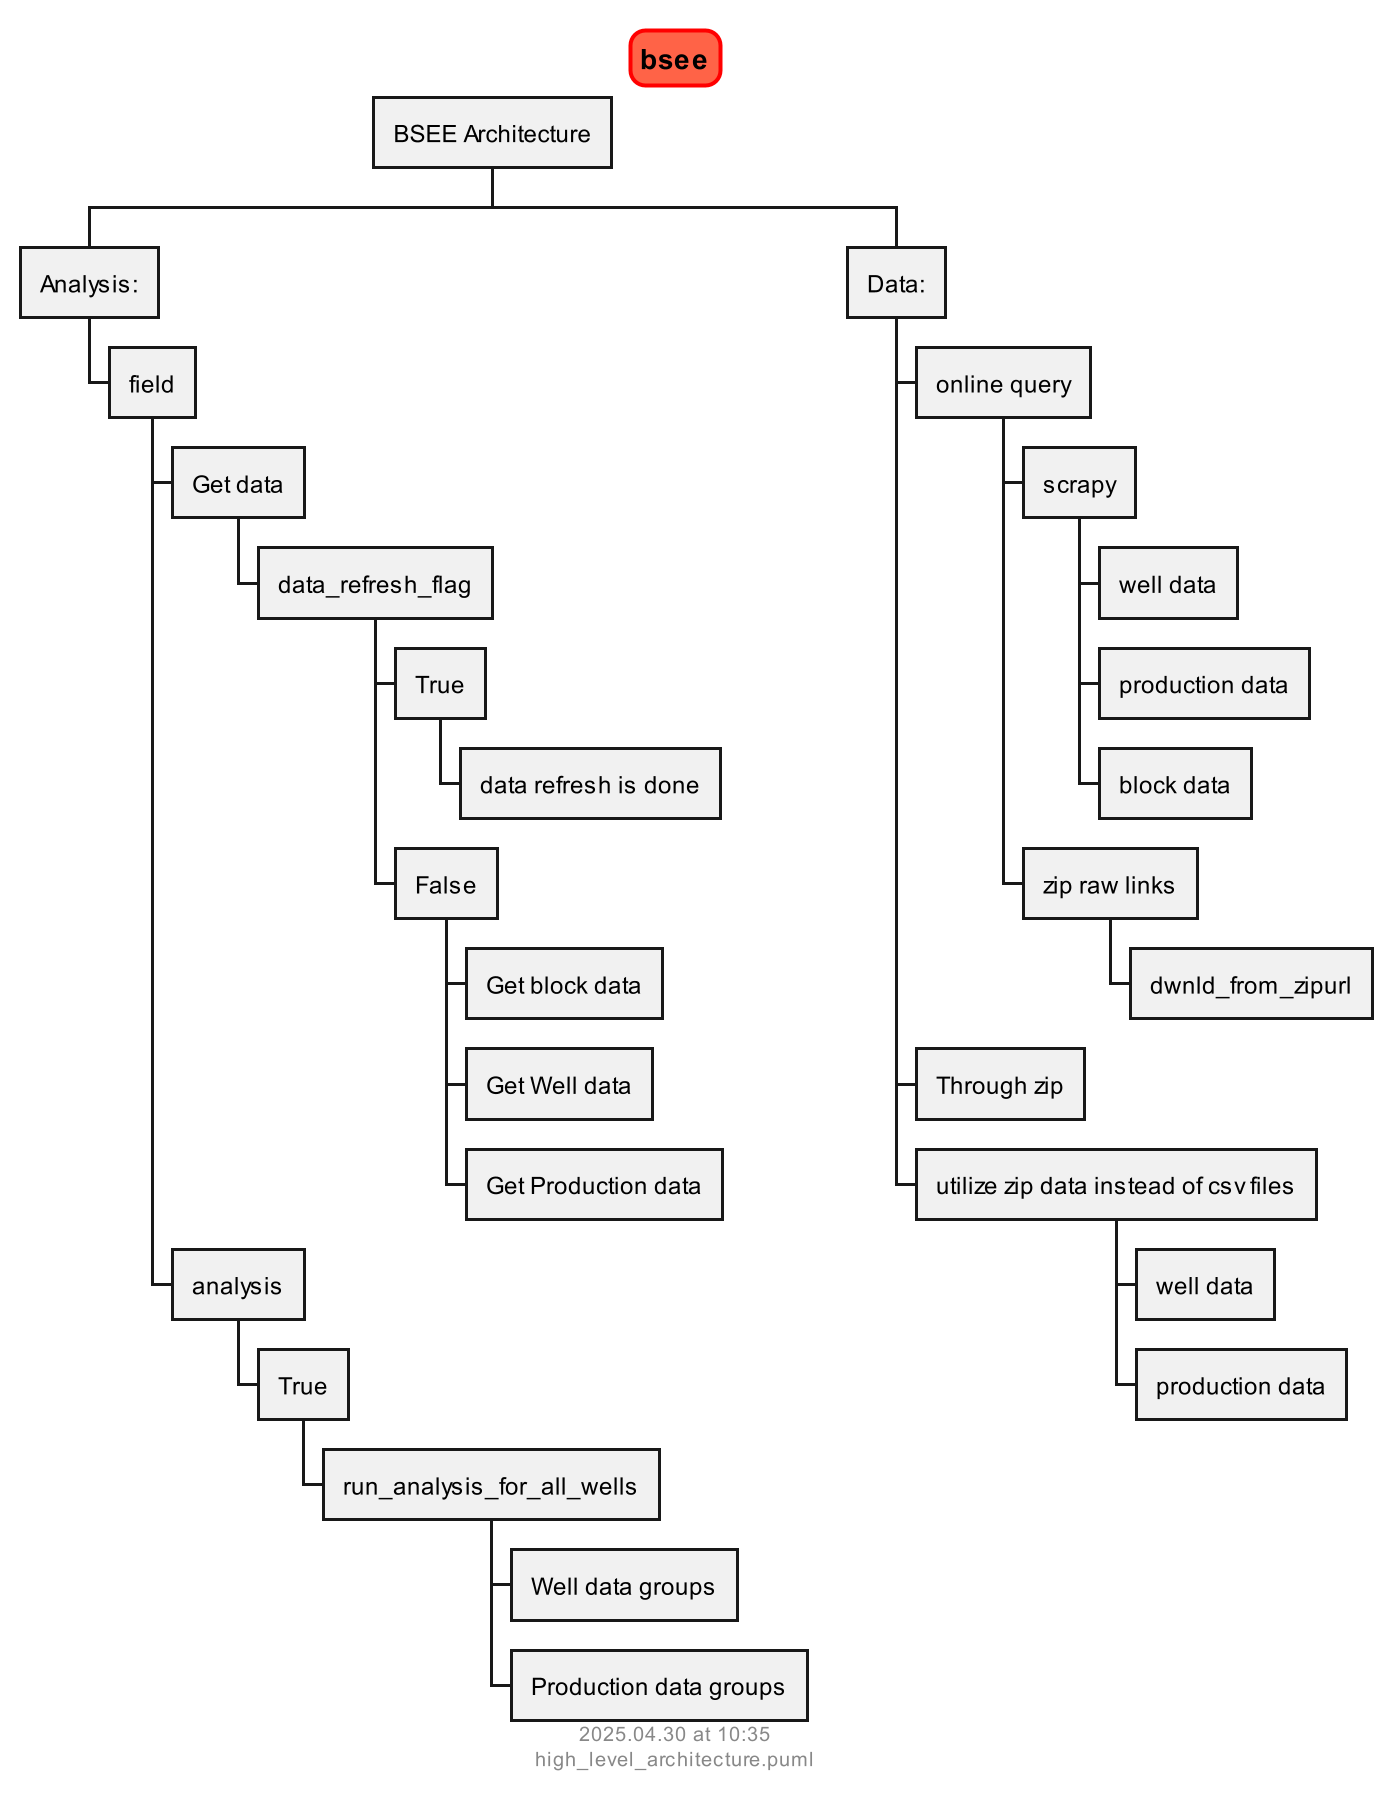

The diagram above was rendered by PlantUML. Its source (embedded in the PNG):
@startwbs bsee

scale 2
skinparam titleBorderRoundCorner 15
skinparam titleBorderThickness 2
skinparam titleBorderColor red
skinparam titleBackgroundColor Tomato

title bsee

* BSEE Architecture

** Analysis:

***  field
**** Get data
***** data_refresh_flag
****** True
******* data refresh is done
****** False
******* Get block data
******* Get Well data
******* Get Production data

**** analysis
***** True
****** run_analysis_for_all_wells
******* Well data groups
******* Production data groups



** Data:

*** online query
**** scrapy
***** well data
***** production data
***** block data
**** zip raw links
***** dwnld_from_zipurl

*** Through zip
*** utilize zip data instead of csv files
**** well data
**** production data

footer
%date("yyyy.MM.dd' at 'HH:mm")
%filename()
end footer

@endwbs